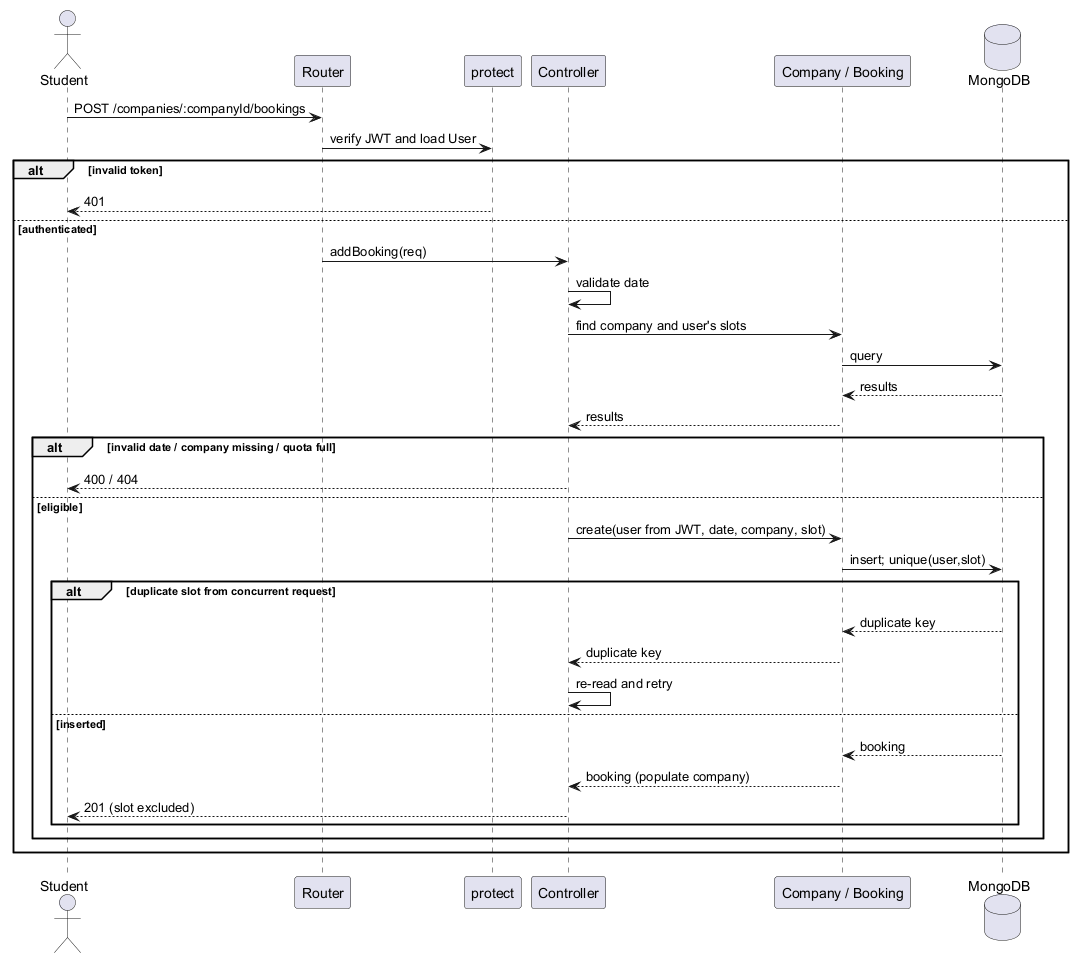

The diagram above was rendered by PlantUML. Its source (embedded in the PNG):
@startuml
actor Student
participant Router
participant "protect" as Auth
participant Controller
participant "Company / Booking" as Model
database MongoDB
Student -> Router: POST /companies/:companyId/bookings
Router -> Auth: verify JWT and load User
alt invalid token
Auth --> Student: 401
else authenticated
Router -> Controller: addBooking(req)
Controller -> Controller: validate date
Controller -> Model: find company and user's slots
Model -> MongoDB: query
MongoDB --> Model: results
Model --> Controller: results
alt invalid date / company missing / quota full
Controller --> Student: 400 / 404
else eligible
Controller -> Model: create(user from JWT, date, company, slot)
Model -> MongoDB: insert; unique(user,slot)
alt duplicate slot from concurrent request
MongoDB --> Model: duplicate key
Model --> Controller: duplicate key
Controller -> Controller: re-read and retry
else inserted
MongoDB --> Model: booking
Model --> Controller: booking (populate company)
Controller --> Student: 201 (slot excluded)
end
end
end
@enduml